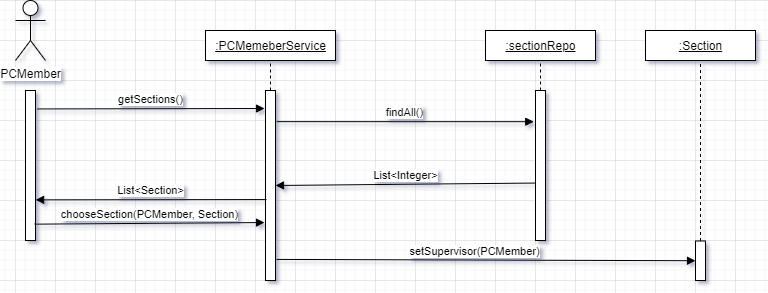

The diagram above was exported from draw.io. Its source (the exported page's mxGraphModel, read from the mxfile embedded in the PNG):
<mxGraphModel dx="905" dy="672" grid="1" gridSize="10" guides="1" tooltips="1" connect="1" arrows="1" fold="1" page="1" pageScale="1" pageWidth="827" pageHeight="1169" math="0" shadow="0">
  <root>
    <mxCell id="0" />
    <mxCell id="1" parent="0" />
    <mxCell id="WmzcRDijOo51oRDAK7n--1" value="PCMember" style="shape=umlActor;verticalLabelPosition=bottom;labelBackgroundColor=#ffffff;verticalAlign=top;html=1;outlineConnect=0;" vertex="1" parent="1">
      <mxGeometry x="40" y="40" width="30" height="60" as="geometry" />
    </mxCell>
    <mxCell id="WmzcRDijOo51oRDAK7n--3" value="" style="rounded=0;whiteSpace=wrap;html=1;" vertex="1" parent="1">
      <mxGeometry x="50" y="130" width="10" height="150" as="geometry" />
    </mxCell>
    <mxCell id="WmzcRDijOo51oRDAK7n--5" value="&lt;u&gt;:PCMemeberService&lt;/u&gt;" style="html=1;" vertex="1" parent="1">
      <mxGeometry x="230" y="70" width="130" height="30" as="geometry" />
    </mxCell>
    <mxCell id="WmzcRDijOo51oRDAK7n--7" value="" style="rounded=0;whiteSpace=wrap;html=1;" vertex="1" parent="1">
      <mxGeometry x="290" y="130" width="10" height="190" as="geometry" />
    </mxCell>
    <mxCell id="WmzcRDijOo51oRDAK7n--8" value="&lt;u&gt;:sectionRepo&lt;/u&gt;" style="html=1;" vertex="1" parent="1">
      <mxGeometry x="510" y="70" width="110" height="30" as="geometry" />
    </mxCell>
    <mxCell id="WmzcRDijOo51oRDAK7n--9" value="getSections()" style="html=1;verticalAlign=bottom;endArrow=block;exitX=1.205;exitY=0.123;exitDx=0;exitDy=0;exitPerimeter=0;" edge="1" parent="1" source="WmzcRDijOo51oRDAK7n--3">
      <mxGeometry width="80" relative="1" as="geometry">
        <mxPoint x="80" y="149" as="sourcePoint" />
        <mxPoint x="289" y="148" as="targetPoint" />
      </mxGeometry>
    </mxCell>
    <mxCell id="WmzcRDijOo51oRDAK7n--10" value="List&amp;lt;Section&amp;gt;" style="html=1;verticalAlign=bottom;endArrow=block;exitX=0.1;exitY=0.574;exitDx=0;exitDy=0;exitPerimeter=0;entryX=1.014;entryY=0.729;entryDx=0;entryDy=0;entryPerimeter=0;" edge="1" parent="1" source="WmzcRDijOo51oRDAK7n--7" target="WmzcRDijOo51oRDAK7n--3">
      <mxGeometry width="80" relative="1" as="geometry">
        <mxPoint x="120" y="300" as="sourcePoint" />
        <mxPoint x="80" y="175" as="targetPoint" />
      </mxGeometry>
    </mxCell>
    <mxCell id="WmzcRDijOo51oRDAK7n--11" value="chooseSection(PCMember, Section)" style="html=1;verticalAlign=bottom;endArrow=block;entryX=-0.1;entryY=0.695;entryDx=0;entryDy=0;entryPerimeter=0;exitX=0.919;exitY=0.891;exitDx=0;exitDy=0;exitPerimeter=0;" edge="1" parent="1" source="WmzcRDijOo51oRDAK7n--3" target="WmzcRDijOo51oRDAK7n--7">
      <mxGeometry width="80" relative="1" as="geometry">
        <mxPoint x="80" y="199" as="sourcePoint" />
        <mxPoint x="160" y="290" as="targetPoint" />
      </mxGeometry>
    </mxCell>
    <mxCell id="WmzcRDijOo51oRDAK7n--12" value="" style="rounded=0;whiteSpace=wrap;html=1;" vertex="1" parent="1">
      <mxGeometry x="560" y="130" width="10" height="150" as="geometry" />
    </mxCell>
    <mxCell id="WmzcRDijOo51oRDAK7n--13" value="findAll()" style="html=1;verticalAlign=bottom;endArrow=block;exitX=1.11;exitY=0.164;exitDx=0;exitDy=0;exitPerimeter=0;entryX=-0.176;entryY=0.208;entryDx=0;entryDy=0;entryPerimeter=0;" edge="1" parent="1" source="WmzcRDijOo51oRDAK7n--7" target="WmzcRDijOo51oRDAK7n--12">
      <mxGeometry width="80" relative="1" as="geometry">
        <mxPoint x="320" y="160" as="sourcePoint" />
        <mxPoint x="400" y="160" as="targetPoint" />
      </mxGeometry>
    </mxCell>
    <mxCell id="WmzcRDijOo51oRDAK7n--14" value="List&amp;lt;Integer&amp;gt;" style="html=1;verticalAlign=bottom;endArrow=block;entryX=1;entryY=0.5;entryDx=0;entryDy=0;exitX=0;exitY=0.617;exitDx=0;exitDy=0;exitPerimeter=0;" edge="1" parent="1" source="WmzcRDijOo51oRDAK7n--12" target="WmzcRDijOo51oRDAK7n--7">
      <mxGeometry width="80" relative="1" as="geometry">
        <mxPoint x="440" y="220" as="sourcePoint" />
        <mxPoint x="520" y="220" as="targetPoint" />
      </mxGeometry>
    </mxCell>
    <mxCell id="WmzcRDijOo51oRDAK7n--15" value="&lt;u&gt;:Section&lt;/u&gt;" style="html=1;" vertex="1" parent="1">
      <mxGeometry x="670" y="70" width="110" height="30" as="geometry" />
    </mxCell>
    <mxCell id="WmzcRDijOo51oRDAK7n--16" value="" style="rounded=0;whiteSpace=wrap;html=1;" vertex="1" parent="1">
      <mxGeometry x="720" y="280.48" width="10" height="39.52" as="geometry" />
    </mxCell>
    <mxCell id="WmzcRDijOo51oRDAK7n--18" value="setSupervisor(PCMember)" style="html=1;verticalAlign=bottom;endArrow=block;entryX=0;entryY=0.5;entryDx=0;entryDy=0;exitX=1.1;exitY=0.889;exitDx=0;exitDy=0;exitPerimeter=0;" edge="1" parent="1" source="WmzcRDijOo51oRDAK7n--7" target="WmzcRDijOo51oRDAK7n--16">
      <mxGeometry x="-0.0515" width="80" relative="1" as="geometry">
        <mxPoint x="440" y="310" as="sourcePoint" />
        <mxPoint x="520" y="310" as="targetPoint" />
        <mxPoint as="offset" />
      </mxGeometry>
    </mxCell>
    <mxCell id="WmzcRDijOo51oRDAK7n--19" value="" style="endArrow=none;dashed=1;html=1;entryX=0.5;entryY=1;entryDx=0;entryDy=0;exitX=0.5;exitY=0;exitDx=0;exitDy=0;" edge="1" parent="1" source="WmzcRDijOo51oRDAK7n--7" target="WmzcRDijOo51oRDAK7n--5">
      <mxGeometry width="50" height="50" relative="1" as="geometry">
        <mxPoint x="310" y="400" as="sourcePoint" />
        <mxPoint x="360" y="350" as="targetPoint" />
      </mxGeometry>
    </mxCell>
    <mxCell id="WmzcRDijOo51oRDAK7n--20" value="" style="endArrow=none;dashed=1;html=1;entryX=0.5;entryY=1;entryDx=0;entryDy=0;exitX=0.5;exitY=0;exitDx=0;exitDy=0;" edge="1" parent="1" source="WmzcRDijOo51oRDAK7n--12" target="WmzcRDijOo51oRDAK7n--8">
      <mxGeometry width="50" height="50" relative="1" as="geometry">
        <mxPoint x="305" y="140" as="sourcePoint" />
        <mxPoint x="305" y="110" as="targetPoint" />
      </mxGeometry>
    </mxCell>
    <mxCell id="WmzcRDijOo51oRDAK7n--21" value="" style="endArrow=none;dashed=1;html=1;entryX=0.5;entryY=1;entryDx=0;entryDy=0;exitX=0.5;exitY=0;exitDx=0;exitDy=0;" edge="1" parent="1" source="WmzcRDijOo51oRDAK7n--16" target="WmzcRDijOo51oRDAK7n--15">
      <mxGeometry width="50" height="50" relative="1" as="geometry">
        <mxPoint x="720" y="190" as="sourcePoint" />
        <mxPoint x="720" y="160" as="targetPoint" />
      </mxGeometry>
    </mxCell>
  </root>
</mxGraphModel>